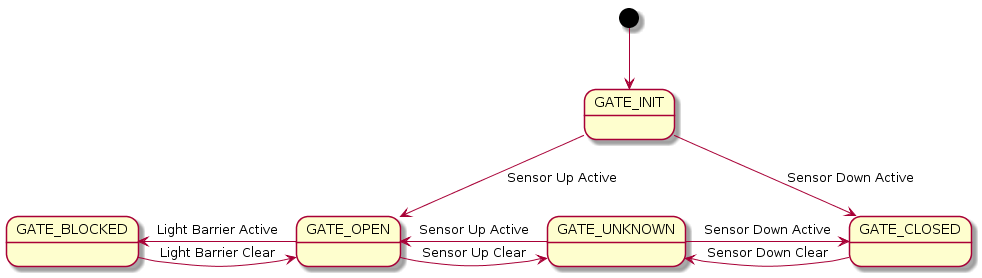

The diagram above was rendered by PlantUML. Its source (embedded in the PNG):
@startuml

[*] --> GATE_INIT

GATE_INIT    -down-> GATE_CLOSED : Sensor Down Active
GATE_INIT    -down-> GATE_OPEN   : Sensor Up Active

GATE_BLOCKED -right-> GATE_OPEN    : Light Barrier Clear
GATE_OPEN    -left->  GATE_BLOCKED : Light Barrier Active

GATE_UNKNOWN -right-> GATE_CLOSED  : Sensor Down Active
GATE_CLOSED  -left->  GATE_UNKNOWN : Sensor Down Clear

GATE_OPEN    -right-> GATE_UNKNOWN : Sensor Up Clear
GATE_UNKNOWN -left->  GATE_OPEN    : Sensor Up Active

@enduml